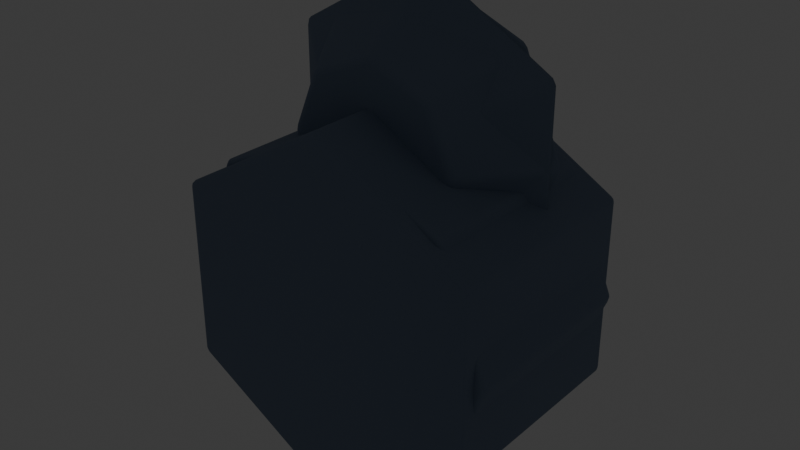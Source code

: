 # Source: resource_rock.blend  (saved by Blender 5.2.44; exported with 4.5.12 LTS)
import bpy
from mathutils import Matrix  # noqa: F401  (used for matrix-valued properties, if any)

bpy.ops.wm.read_factory_settings(use_empty=True)
scene = bpy.context.scene
scene.name = 'Scene'

# ---- collections
col_collection = bpy.data.collections.new('Collection'); scene.collection.children.link(col_collection)
col_lod0 = bpy.data.collections.new('LOD0'); scene.collection.children.link(col_lod0)
col_lod1 = bpy.data.collections.new('LOD1'); scene.collection.children.link(col_lod1)
col_lod2 = bpy.data.collections.new('LOD2'); scene.collection.children.link(col_lod2)
col_collision = bpy.data.collections.new('COLLISION'); scene.collection.children.link(col_collision)
col_export = bpy.data.collections.new('EXPORT'); scene.collection.children.link(col_export)
col_rig = bpy.data.collections.new('RIG'); scene.collection.children.link(col_rig)

# ---- materials (node trees are filled in below, after node groups)
mat_mat_resource_rock = bpy.data.materials.new('MAT_resource_rock')
mat_mat_resource_rock_light = bpy.data.materials.new('MAT_resource_rock_light')
mat_mat_resource_rock_snow = bpy.data.materials.new('MAT_resource_rock_snow')
mat_mat_resource_ore = bpy.data.materials.new('MAT_resource_ore')
mat_mat_lodproxy = bpy.data.materials.new('MAT_LODProxy')

# ---- material node trees
mat_mat_resource_rock.use_nodes = True; mat_mat_resource_rock.node_tree.nodes.clear()
_N = mat_mat_resource_rock.node_tree.nodes; _L = mat_mat_resource_rock.node_tree.links
n0 = _N.new('ShaderNodeBsdfPrincipled'); n0.name = 'Principled BSDF'; n0.location = (-200, 100)
n0.inputs[0].default_value = (0.3, 0.34, 0.42, 1.0)
n0.inputs[2].default_value = 0.97
n0.inputs[10].default_value = 0.005
n1 = _N.new('ShaderNodeOutputMaterial'); n1.name = 'Material Output'; n1.location = (200, 100)
_L.new(n0.outputs[0], n1.inputs[0])
n1.is_active_output = True
mat_mat_resource_rock_light.use_nodes = True; mat_mat_resource_rock_light.node_tree.nodes.clear()
_N = mat_mat_resource_rock_light.node_tree.nodes; _L = mat_mat_resource_rock_light.node_tree.links
n0 = _N.new('ShaderNodeBsdfPrincipled'); n0.name = 'Principled BSDF'; n0.location = (-200, 100)
n0.inputs[0].default_value = (0.48, 0.52, 0.6, 1.0)
n0.inputs[2].default_value = 0.9
n0.inputs[10].default_value = 0.005
n1 = _N.new('ShaderNodeOutputMaterial'); n1.name = 'Material Output'; n1.location = (200, 100)
_L.new(n0.outputs[0], n1.inputs[0])
n1.is_active_output = True
mat_mat_resource_rock_snow.use_nodes = True; mat_mat_resource_rock_snow.node_tree.nodes.clear()
_N = mat_mat_resource_rock_snow.node_tree.nodes; _L = mat_mat_resource_rock_snow.node_tree.links
n0 = _N.new('ShaderNodeBsdfPrincipled'); n0.name = 'Principled BSDF'; n0.location = (-200, 100)
n0.inputs[0].default_value = (0.78, 0.9, 0.98, 1.0)
n0.inputs[2].default_value = 0.68
n0.inputs[10].default_value = 0.005
n1 = _N.new('ShaderNodeOutputMaterial'); n1.name = 'Material Output'; n1.location = (200, 100)
_L.new(n0.outputs[0], n1.inputs[0])
n1.is_active_output = True
mat_mat_resource_ore.use_nodes = True; mat_mat_resource_ore.node_tree.nodes.clear()
_N = mat_mat_resource_ore.node_tree.nodes; _L = mat_mat_resource_ore.node_tree.links
n0 = _N.new('ShaderNodeBsdfPrincipled'); n0.name = 'Principled BSDF'; n0.location = (-200, 100)
n0.inputs[0].default_value = (0.25, 0.72, 1.0, 1.0)
n0.inputs[1].default_value = 0.2
n0.inputs[2].default_value = 0.3
n0.inputs[10].default_value = 0.005
n0.inputs[27].default_value = (0.08, 0.38, 1.0, 1.0)
n0.inputs[28].default_value = 2.0
n1 = _N.new('ShaderNodeOutputMaterial'); n1.name = 'Material Output'; n1.location = (200, 100)
_L.new(n0.outputs[0], n1.inputs[0])
n1.is_active_output = True
mat_mat_lodproxy.use_nodes = True; mat_mat_lodproxy.node_tree.nodes.clear()
_N = mat_mat_lodproxy.node_tree.nodes; _L = mat_mat_lodproxy.node_tree.links
n0 = _N.new('ShaderNodeBsdfPrincipled'); n0.name = 'Principled BSDF'; n0.location = (-200, 100)
n0.inputs[0].default_value = (0.18, 0.24, 0.34, 1.0)
n0.inputs[1].default_value = 0.05
n0.inputs[2].default_value = 0.92
n0.inputs[10].default_value = 0.005
n1 = _N.new('ShaderNodeOutputMaterial'); n1.name = 'Material Output'; n1.location = (200, 100)
_L.new(n0.outputs[0], n1.inputs[0])
n1.is_active_output = True

# ---- world
world_world = bpy.data.worlds.new('World'); scene.world = world_world
world_world.use_nodes = True; world_world.node_tree.nodes.clear()
_N = world_world.node_tree.nodes; _L = world_world.node_tree.links
n0 = _N.new('ShaderNodeOutputWorld'); n0.name = 'World Output'; n0.location = (200, 100)
n1 = _N.new('ShaderNodeBackground'); n1.name = 'Background'; n1.location = (-200, 100)
n1.inputs[0].default_value = (0.05088, 0.05088, 0.05088, 1.0)
_L.new(n1.outputs[0], n0.inputs[0])
n0.is_active_output = True
world_world.color = (0.035, 0.05, 0.09)
world_world.sun_shadow_jitter_overblur = 0.0

# ---- meshes
me_resource_rock_basemesh = bpy.data.meshes.new('resource_rock_baseMesh')
me_resource_rock_basemesh.from_pydata([(-0.82, 0.12, -0.625), (-0.5, 0.7, -0.625), (0.18, 0.88, -0.625), (0.84, 0.42, -0.625), (0.58, 0.12, -0.625), (-0.82, 0.12, 0.625), (-0.5, 0.7, 0.625), (0.18, 0.88, 0.625), (0.84, 0.42, 0.625), (0.58, 0.12, 0.625)], [], [(4, 3, 2, 1, 0), (5, 6, 7, 8, 9), (0, 1, 6, 5), (1, 2, 7, 6), (2, 3, 8, 7), (3, 4, 9, 8), (4, 0, 5, 9)])
me_resource_rock_basemesh.polygons.foreach_set('use_smooth', [True] * 7)
me_resource_rock_basemesh.materials.append(mat_mat_resource_rock)
me_resource_rock_basemesh.update()
me_resource_rock_facemesh = bpy.data.meshes.new('resource_rock_faceMesh')
me_resource_rock_facemesh.from_pydata([(-0.5, 0.28, -0.06), (-0.2, 0.82, -0.06), (0.25, 0.74, -0.06), (0.56, 0.32, -0.06), (0.22, 0.18, -0.06), (-0.5, 0.28, 0.06), (-0.2, 0.82, 0.06), (0.25, 0.74, 0.06), (0.56, 0.32, 0.06), (0.22, 0.18, 0.06)], [], [(4, 3, 2, 1, 0), (5, 6, 7, 8, 9), (0, 1, 6, 5), (1, 2, 7, 6), (2, 3, 8, 7), (3, 4, 9, 8), (4, 0, 5, 9)])
me_resource_rock_facemesh.polygons.foreach_set('use_smooth', [True] * 7)
me_resource_rock_facemesh.materials.append(mat_mat_resource_rock_light)
me_resource_rock_facemesh.update()
me_resource_rock_snowmesh = bpy.data.meshes.new('resource_rock_snowMesh')
me_resource_rock_snowmesh.from_pydata([(-0.48, 0.72, -0.08), (-0.2, 0.96, -0.08), (0.32, 0.88, -0.08), (0.58, 0.58, -0.08), (0.25, 0.68, -0.08), (-0.1, 0.78, -0.08), (-0.48, 0.72, 0.08), (-0.2, 0.96, 0.08), (0.32, 0.88, 0.08), (0.58, 0.58, 0.08), (0.25, 0.68, 0.08), (-0.1, 0.78, 0.08)], [], [(5, 4, 3, 2, 1, 0), (6, 7, 8, 9, 10, 11), (0, 1, 7, 6), (1, 2, 8, 7), (2, 3, 9, 8), (3, 4, 10, 9), (4, 5, 11, 10), (5, 0, 6, 11)])
me_resource_rock_snowmesh.polygons.foreach_set('use_smooth', [True] * 8)
me_resource_rock_snowmesh.materials.append(mat_mat_resource_rock_snow)
me_resource_rock_snowmesh.update()
me_cylinder_179 = bpy.data.meshes.new('Cylinder.179')
me_cylinder_179.from_pydata([(0.0, 0.78, -0.09), (0.0, 0.78, 0.09), (0.5515, 0.5515, -0.09), (0.5515, 0.5515, 0.09), (0.78, 0.0, -0.09), (0.78, 0.0, 0.09), (0.5515, -0.5515, -0.09), (0.5515, -0.5515, 0.09), (0.0, -0.78, -0.09), (0.0, -0.78, 0.09), (-0.5515, -0.5515, -0.09), (-0.5515, -0.5515, 0.09), (-0.78, 0.0, -0.09), (-0.78, 0.0, 0.09), (-0.5515, 0.5515, -0.09), (-0.5515, 0.5515, 0.09)], [], [(0, 1, 3, 2), (2, 3, 5, 4), (4, 5, 7, 6), (6, 7, 9, 8), (8, 9, 11, 10), (10, 11, 13, 12), (3, 1, 15, 13, 11, 9, 7, 5), (12, 13, 15, 14), (14, 15, 1, 0), (0, 2, 4, 6, 8, 10, 12, 14)])
me_cylinder_179.polygons.foreach_set('use_smooth', [True] * 10)
_uv = me_cylinder_179.uv_layers.new(name='UVMap')
_uv.uv.foreach_set('vector', [1.0, 0.5, 1.0, 1.0, 0.875, 1.0, 0.875, 0.5, 0.875, 0.5, 0.875, 1.0, 0.75, 1.0, 0.75, 0.5, 0.75, 0.5, 0.75, 1.0, 0.625, 1.0, 0.625, 0.5, 0.625, 0.5, 0.625, 1.0, 0.5, 1.0, 0.5, 0.5, 0.5, 0.5, 0.5, 1.0, 0.375, 1.0, 0.375, 0.5, 0.375, 0.5, 0.375, 1.0, 0.25, 1.0, 0.25, 0.5, 0.4197, 0.4197, 0.25, 0.49, 0.08029, 0.4197, 0.01, 0.25, 0.08029, 0.08029, 0.25, 0.01, 0.4197, 0.08029, 0.49, 0.25, 0.25, 0.5, 0.25, 1.0, 0.125, 1.0, 0.125, 0.5, 0.125, 0.5, 0.125, 1.0, 0.0, 1.0, 0.0, 0.5, 0.75, 0.49, 0.9197, 0.4197, 0.99, 0.25, 0.9197, 0.08029, 0.75, 0.01, 0.5803, 0.08029, 0.51, 0.25, 0.5803, 0.4197])
me_cylinder_179.materials.append(mat_mat_resource_rock)
me_cylinder_179.update()
me_resource_ore0mesh = bpy.data.meshes.new('resource_ore0Mesh')
me_resource_ore0mesh.from_pydata([(-0.12, 0.0, -0.035), (0.0, 0.22, -0.035), (0.12, 0.0, -0.035), (0.04, -0.18, -0.035), (-0.08, -0.14, -0.035), (-0.12, 0.0, 0.035), (0.0, 0.22, 0.035), (0.12, 0.0, 0.035), (0.04, -0.18, 0.035), (-0.08, -0.14, 0.035)], [], [(4, 3, 2, 1, 0), (5, 6, 7, 8, 9), (0, 1, 6, 5), (1, 2, 7, 6), (2, 3, 8, 7), (3, 4, 9, 8), (4, 0, 5, 9)])
me_resource_ore0mesh.polygons.foreach_set('use_smooth', [True] * 7)
me_resource_ore0mesh.materials.append(mat_mat_resource_ore)
me_resource_ore0mesh.update()
me_resource_ore1mesh = bpy.data.meshes.new('resource_ore1Mesh')
me_resource_ore1mesh.from_pydata([(-0.12, 0.0, -0.028), (0.0, 0.22, -0.028), (0.12, 0.0, -0.028), (0.04, -0.18, -0.028), (-0.08, -0.14, -0.028), (-0.12, 0.0, 0.028), (0.0, 0.22, 0.028), (0.12, 0.0, 0.028), (0.04, -0.18, 0.028), (-0.08, -0.14, 0.028)], [], [(4, 3, 2, 1, 0), (5, 6, 7, 8, 9), (0, 1, 6, 5), (1, 2, 7, 6), (2, 3, 8, 7), (3, 4, 9, 8), (4, 0, 5, 9)])
me_resource_ore1mesh.polygons.foreach_set('use_smooth', [True] * 7)
me_resource_ore1mesh.materials.append(mat_mat_resource_ore)
me_resource_ore1mesh.update()
me_resource_ore2mesh = bpy.data.meshes.new('resource_ore2Mesh')
me_resource_ore2mesh.from_pydata([(-0.12, 0.0, -0.02275), (0.0, 0.22, -0.02275), (0.12, 0.0, -0.02275), (0.04, -0.18, -0.02275), (-0.08, -0.14, -0.02275), (-0.12, 0.0, 0.02275), (0.0, 0.22, 0.02275), (0.12, 0.0, 0.02275), (0.04, -0.18, 0.02275), (-0.08, -0.14, 0.02275)], [], [(4, 3, 2, 1, 0), (5, 6, 7, 8, 9), (0, 1, 6, 5), (1, 2, 7, 6), (2, 3, 8, 7), (3, 4, 9, 8), (4, 0, 5, 9)])
me_resource_ore2mesh.polygons.foreach_set('use_smooth', [True] * 7)
me_resource_ore2mesh.materials.append(mat_mat_resource_ore)
me_resource_ore2mesh.update()
me_cylinder_177 = bpy.data.meshes.new('Cylinder.177')
me_cylinder_177.from_pydata([(0.0, 1.35, -0.775), (0.0, 1.35, 0.775), (0.9546, 0.9546, -0.775), (0.9546, 0.9546, 0.775), (1.35, 0.0, -0.775), (1.35, 0.0, 0.775), (0.9546, -0.9546, -0.775), (0.9546, -0.9546, 0.775), (0.0, -1.35, -0.775), (0.0, -1.35, 0.775), (-0.9546, -0.9546, -0.775), (-0.9546, -0.9546, 0.775), (-1.35, 0.0, -0.775), (-1.35, 0.0, 0.775), (-0.9546, 0.9546, -0.775), (-0.9546, 0.9546, 0.775)], [], [(0, 1, 3, 2), (2, 3, 5, 4), (4, 5, 7, 6), (6, 7, 9, 8), (8, 9, 11, 10), (10, 11, 13, 12), (3, 1, 15, 13, 11, 9, 7, 5), (12, 13, 15, 14), (14, 15, 1, 0), (0, 2, 4, 6, 8, 10, 12, 14)])
me_cylinder_177.polygons.foreach_set('use_smooth', [True] * 10)
_uv = me_cylinder_177.uv_layers.new(name='UVMap')
_uv.uv.foreach_set('vector', [1.0, 0.5, 1.0, 1.0, 0.875, 1.0, 0.875, 0.5, 0.875, 0.5, 0.875, 1.0, 0.75, 1.0, 0.75, 0.5, 0.75, 0.5, 0.75, 1.0, 0.625, 1.0, 0.625, 0.5, 0.625, 0.5, 0.625, 1.0, 0.5, 1.0, 0.5, 0.5, 0.5, 0.5, 0.5, 1.0, 0.375, 1.0, 0.375, 0.5, 0.375, 0.5, 0.375, 1.0, 0.25, 1.0, 0.25, 0.5, 0.4197, 0.4197, 0.25, 0.49, 0.08029, 0.4197, 0.01, 0.25, 0.08029, 0.08029, 0.25, 0.01, 0.4197, 0.08029, 0.49, 0.25, 0.25, 0.5, 0.25, 1.0, 0.125, 1.0, 0.125, 0.5, 0.125, 0.5, 0.125, 1.0, 0.0, 1.0, 0.0, 0.5, 0.75, 0.49, 0.9197, 0.4197, 0.99, 0.25, 0.9197, 0.08029, 0.75, 0.01, 0.5803, 0.08029, 0.51, 0.25, 0.5803, 0.4197])
me_cylinder_177.materials.append(mat_mat_lodproxy)
me_cylinder_177.update()
me_cone_037 = bpy.data.meshes.new('Cone.037')
me_cone_037.from_pydata([(0.0, 1.15, -0.325), (0.0, 0.7, 0.325), (0.8132, 0.8132, -0.325), (0.495, 0.495, 0.325), (1.15, 0.0, -0.325), (0.7, 0.0, 0.325), (0.8132, -0.8132, -0.325), (0.495, -0.495, 0.325), (0.0, -1.15, -0.325), (0.0, -0.7, 0.325), (-0.8132, -0.8132, -0.325), (-0.495, -0.495, 0.325), (-1.15, 0.0, -0.325), (-0.7, 0.0, 0.325), (-0.8132, 0.8132, -0.325), (-0.495, 0.495, 0.325)], [], [(0, 1, 3, 2), (2, 3, 5, 4), (4, 5, 7, 6), (6, 7, 9, 8), (8, 9, 11, 10), (10, 11, 13, 12), (3, 1, 15, 13, 11, 9, 7, 5), (12, 13, 15, 14), (14, 15, 1, 0), (0, 2, 4, 6, 8, 10, 12, 14)])
me_cone_037.polygons.foreach_set('use_smooth', [True] * 10)
_uv = me_cone_037.uv_layers.new(name='UVMap')
_uv.uv.foreach_set('vector', [1.0, 0.5, 1.0, 1.0, 0.875, 1.0, 0.875, 0.5, 0.875, 0.5, 0.875, 1.0, 0.75, 1.0, 0.75, 0.5, 0.75, 0.5, 0.75, 1.0, 0.625, 1.0, 0.625, 0.5, 0.625, 0.5, 0.625, 1.0, 0.5, 1.0, 0.5, 0.5, 0.5, 0.5, 0.5, 1.0, 0.375, 1.0, 0.375, 0.5, 0.375, 0.5, 0.375, 1.0, 0.25, 1.0, 0.25, 0.5, 0.4197, 0.4197, 0.25, 0.49, 0.08029, 0.4197, 0.01, 0.25, 0.08029, 0.08029, 0.25, 0.01, 0.4197, 0.08029, 0.49, 0.25, 0.25, 0.5, 0.25, 1.0, 0.125, 1.0, 0.125, 0.5, 0.125, 0.5, 0.125, 1.0, 0.0, 1.0, 0.0, 0.5, 0.75, 0.49, 0.9197, 0.4197, 0.99, 0.25, 0.9197, 0.08029, 0.75, 0.01, 0.5803, 0.08029, 0.51, 0.25, 0.5803, 0.4197])
me_cone_037.materials.append(mat_mat_lodproxy)
me_cone_037.update()
me_cylinder_178 = bpy.data.meshes.new('Cylinder.178')
me_cylinder_178.from_pydata([(0.0, 1.45, -0.875), (0.0, 1.45, 0.875), (1.256, 0.725, -0.875), (1.256, 0.725, 0.875), (1.256, -0.725, -0.875), (1.256, -0.725, 0.875), (0.0, -1.45, -0.875), (0.0, -1.45, 0.875), (-1.256, -0.725, -0.875), (-1.256, -0.725, 0.875), (-1.256, 0.725, -0.875), (-1.256, 0.725, 0.875)], [], [(0, 1, 3, 2), (2, 3, 5, 4), (4, 5, 7, 6), (6, 7, 9, 8), (3, 1, 11, 9, 7, 5), (8, 9, 11, 10), (10, 11, 1, 0), (0, 2, 4, 6, 8, 10)])
me_cylinder_178.polygons.foreach_set('use_smooth', [True] * 8)
_uv = me_cylinder_178.uv_layers.new(name='UVMap')
_uv.uv.foreach_set('vector', [1.0, 0.5, 1.0, 1.0, 0.8333, 1.0, 0.8333, 0.5, 0.8333, 0.5, 0.8333, 1.0, 0.6667, 1.0, 0.6667, 0.5, 0.6667, 0.5, 0.6667, 1.0, 0.5, 1.0, 0.5, 0.5, 0.5, 0.5, 0.5, 1.0, 0.3333, 1.0, 0.3333, 0.5, 0.4578, 0.37, 0.25, 0.49, 0.04215, 0.37, 0.04215, 0.13, 0.25, 0.01, 0.4578, 0.13, 0.3333, 0.5, 0.3333, 1.0, 0.1667, 1.0, 0.1667, 0.5, 0.1667, 0.5, 0.1667, 1.0, -8.941e-08, 1.0, -8.941e-08, 0.5, 0.75, 0.49, 0.9578, 0.37, 0.9578, 0.13, 0.75, 0.01, 0.5422, 0.13, 0.5422, 0.37])
me_cylinder_178.materials.append(mat_mat_lodproxy)
me_cylinder_178.update()
me_cone_038 = bpy.data.meshes.new('Cone.038')
me_cone_038.from_pydata([(0.0, 1.28, -0.25), (0.0, 0.55, 0.25), (1.109, 0.64, -0.25), (0.4763, 0.275, 0.25), (1.109, -0.64, -0.25), (0.4763, -0.275, 0.25), (0.0, -1.28, -0.25), (0.0, -0.55, 0.25), (-1.109, -0.64, -0.25), (-0.4763, -0.275, 0.25), (-1.109, 0.64, -0.25), (-0.4763, 0.275, 0.25)], [], [(0, 1, 3, 2), (2, 3, 5, 4), (4, 5, 7, 6), (6, 7, 9, 8), (3, 1, 11, 9, 7, 5), (8, 9, 11, 10), (10, 11, 1, 0), (0, 2, 4, 6, 8, 10)])
me_cone_038.polygons.foreach_set('use_smooth', [True] * 8)
_uv = me_cone_038.uv_layers.new(name='UVMap')
_uv.uv.foreach_set('vector', [1.0, 0.5, 1.0, 1.0, 0.8333, 1.0, 0.8333, 0.5, 0.8333, 0.5, 0.8333, 1.0, 0.6667, 1.0, 0.6667, 0.5, 0.6667, 0.5, 0.6667, 1.0, 0.5, 1.0, 0.5, 0.5, 0.5, 0.5, 0.5, 1.0, 0.3333, 1.0, 0.3333, 0.5, 0.4578, 0.37, 0.25, 0.49, 0.04215, 0.37, 0.04215, 0.13, 0.25, 0.01, 0.4578, 0.13, 0.3333, 0.5, 0.3333, 1.0, 0.1667, 1.0, 0.1667, 0.5, 0.1667, 0.5, 0.1667, 1.0, -8.941e-08, 1.0, -8.941e-08, 0.5, 0.75, 0.49, 0.9578, 0.37, 0.9578, 0.13, 0.75, 0.01, 0.5422, 0.13, 0.5422, 0.37])
me_cone_038.materials.append(mat_mat_lodproxy)
me_cone_038.update()
me_cube_629 = bpy.data.meshes.new('Cube.629')
me_cube_629.from_pydata([(-0.825, -0.65, -0.725), (-0.825, -0.65, 0.725), (-0.825, 0.65, -0.725), (-0.825, 0.65, 0.725), (0.825, -0.65, -0.725), (0.825, -0.65, 0.725), (0.825, 0.65, -0.725), (0.825, 0.65, 0.725)], [], [(0, 1, 3, 2), (2, 3, 7, 6), (6, 7, 5, 4), (4, 5, 1, 0), (2, 6, 4, 0), (7, 3, 1, 5)])
_uv = me_cube_629.uv_layers.new(name='UVMap')
_uv.uv.foreach_set('vector', [0.375, 0.0, 0.625, 0.0, 0.625, 0.25, 0.375, 0.25, 0.375, 0.25, 0.625, 0.25, 0.625, 0.5, 0.375, 0.5, 0.375, 0.5, 0.625, 0.5, 0.625, 0.75, 0.375, 0.75, 0.375, 0.75, 0.625, 0.75, 0.625, 1.0, 0.375, 1.0, 0.125, 0.5, 0.375, 0.5, 0.375, 0.75, 0.125, 0.75, 0.625, 0.5, 0.875, 0.5, 0.875, 0.75, 0.625, 0.75])
me_cube_629.update()

# ---- objects
ob_resource_rock_base = bpy.data.objects.new('resource_rock_base', me_resource_rock_basemesh)
ob_resource_rock_face = bpy.data.objects.new('resource_rock_face', me_resource_rock_facemesh)
ob_resource_rock_snow = bpy.data.objects.new('resource_rock_snow', me_resource_rock_snowmesh)
ob_resource_rubble = bpy.data.objects.new('resource_rubble', me_cylinder_179)
ob_resource_ore0 = bpy.data.objects.new('resource_ore0', me_resource_ore0mesh)
ob_resource_ore1 = bpy.data.objects.new('resource_ore1', me_resource_ore1mesh)
ob_resource_ore2 = bpy.data.objects.new('resource_ore2', me_resource_ore2mesh)
ob_lod1_proxy_base = bpy.data.objects.new('LOD1_PROXY_base', me_cylinder_177)
ob_lod1_proxy_cap = bpy.data.objects.new('LOD1_PROXY_cap', me_cone_037)
ob_lod2_proxy_base = bpy.data.objects.new('LOD2_PROXY_base', me_cylinder_178)
ob_lod2_proxy_cap = bpy.data.objects.new('LOD2_PROXY_cap', me_cone_038)
ob_col_resource_001 = bpy.data.objects.new('COL_Resource.001', me_cube_629)
ob_resourcerockroot = bpy.data.objects.new('ResourceRockRoot', None)
ob_lod1 = bpy.data.objects.new('LOD1', None)
ob_lod2 = bpy.data.objects.new('LOD2', None)

# ---- transforms, parenting, visibility, modifiers, constraints
ob_resource_rock_base.parent = ob_resourcerockroot
ob_resource_rock_base.location = (0.0, 0.0, 0.0)
_m = ob_resource_rock_base.modifiers.new('soft bevel', 'BEVEL')
_m.width = 0.05
_m.width_pct = 0.05
_m.segments = 2
ob_resource_rock_face.parent = ob_resourcerockroot
ob_resource_rock_face.location = (0.0, 0.0, -0.64)
_m = ob_resource_rock_face.modifiers.new('soft bevel', 'BEVEL')
_m.width = 0.025
_m.width_pct = 0.025
_m.segments = 2
ob_resource_rock_snow.parent = ob_resourcerockroot
ob_resource_rock_snow.location = (0.0, 0.0, 0.0)
_m = ob_resource_rock_snow.modifiers.new('soft bevel', 'BEVEL')
_m.width = 0.03
_m.width_pct = 0.03
_m.segments = 2
ob_resource_rubble.parent = ob_resourcerockroot
ob_resource_rubble.location = (0.0, 0.1, 0.0)
_m = ob_resource_rubble.modifiers.new('soft bevel', 'BEVEL')
_m.width = 0.035
_m.width_pct = 0.035
_m.segments = 2
ob_resource_ore0.parent = ob_resourcerockroot
ob_resource_ore0.location = (-0.35, 0.55, -0.67)
_m = ob_resource_ore0.modifiers.new('soft bevel', 'BEVEL')
_m.width = 0.01
_m.width_pct = 0.01
_m.segments = 2
ob_resource_ore1.parent = ob_resourcerockroot
ob_resource_ore1.location = (0.18, 0.82, -0.68)
ob_resource_ore1.rotation_euler = (0.0, 0.3142, 0.0)
_m = ob_resource_ore1.modifiers.new('soft bevel', 'BEVEL')
_m.width = 0.01
_m.width_pct = 0.01
_m.segments = 2
ob_resource_ore2.parent = ob_resourcerockroot
ob_resource_ore2.location = (0.48, 0.42, -0.68)
ob_resource_ore2.rotation_euler = (0.0, 0.6283, 0.0)
_m = ob_resource_ore2.modifiers.new('soft bevel', 'BEVEL')
_m.width = 0.01
_m.width_pct = 0.01
_m.segments = 2
ob_lod1_proxy_base.parent = ob_lod1
ob_lod1_proxy_base.location = (0.0, 0.78, 0.0)
_m = ob_lod1_proxy_base.modifiers.new('soft bevel', 'BEVEL')
_m.width = 0.035
_m.width_pct = 0.035
_m.segments = 2
ob_lod1_proxy_cap.parent = ob_lod1
ob_lod1_proxy_cap.location = (0.0, 1.88, 0.0)
_m = ob_lod1_proxy_cap.modifiers.new('soft bevel', 'BEVEL')
_m.width = 0.04
_m.width_pct = 0.04
_m.segments = 2
ob_lod2_proxy_base.parent = ob_lod2
ob_lod2_proxy_base.location = (0.0, 0.78, 0.0)
_m = ob_lod2_proxy_base.modifiers.new('soft bevel', 'BEVEL')
_m.width = 0.035
_m.width_pct = 0.035
_m.segments = 2
ob_lod2_proxy_cap.parent = ob_lod2
ob_lod2_proxy_cap.location = (0.0, 1.88, 0.0)
_m = ob_lod2_proxy_cap.modifiers.new('soft bevel', 'BEVEL')
_m.width = 0.04
_m.width_pct = 0.04
_m.segments = 2
ob_col_resource_001.parent = ob_resourcerockroot
ob_col_resource_001.location = (0.0, 0.65, 0.0)
ob_col_resource_001.hide_viewport = True
ob_col_resource_001.hide_render = True
ob_col_resource_001.display_type = 'WIRE'
ob_resourcerockroot.location = (0.0, 0.0, 0.0)
ob_resourcerockroot.rotation_euler = (1.571, 0.0, 0.0)
ob_resourcerockroot.empty_display_type = 'CUBE'
ob_lod1.parent = ob_resourcerockroot
ob_lod1.location = (0.0, 0.0, 0.0)
ob_lod2.parent = ob_resourcerockroot
ob_lod2.location = (0.0, 0.0, 0.0)

# ---- collection membership
col_lod0.objects.link(ob_resource_rock_base)
col_lod0.objects.link(ob_resource_rock_face)
col_lod0.objects.link(ob_resource_rock_snow)
col_lod0.objects.link(ob_resource_rubble)
col_lod0.objects.link(ob_resource_ore0)
col_lod0.objects.link(ob_resource_ore1)
col_lod0.objects.link(ob_resource_ore2)
col_lod1.objects.link(ob_lod1_proxy_base)
col_lod1.objects.link(ob_lod1_proxy_cap)
col_lod2.objects.link(ob_lod2_proxy_base)
col_lod2.objects.link(ob_lod2_proxy_cap)
col_collision.objects.link(ob_col_resource_001)
col_export.objects.link(ob_resourcerockroot)
col_export.objects.link(ob_lod1)
col_export.objects.link(ob_lod2)

# ---- scene / render settings (as saved in the file)
scene.frame_start = 1; scene.frame_end = 250; scene.frame_set(1)
scene.render.engine = 'BLENDER_EEVEE_NEXT'
scene.render.film_transparent = True
scene.render.bake_bias = 0.0
scene.render.bake_samples = 0
scene.render.compositor_device = 'GPU'
scene.eevee.use_volume_custom_range = False
scene.eevee.fast_gi_thickness_near = 0.1
scene.eevee.fast_gi_thickness_far = 0.0
scene.eevee.ray_tracing_options.screen_trace_thickness = 0.1
bpy.context.view_layer.update()

# ---- added for rendering (the .blend has no active camera): camera
cam_auto = bpy.data.cameras.new('AutoCamera')
cam_auto.lens = 50.0
cam_auto.sensor_width = 36.0
cam_auto.clip_end = 1000.0
ob_auto_camera = bpy.data.objects.new('AutoCamera', cam_auto)
scene.collection.objects.link(ob_auto_camera)
ob_auto_camera.location = (4.60064, -5.51939, 4.90466)
ob_auto_camera.rotation_euler = (1.09748, -7.21219e-08, 0.694738)
scene.camera = ob_auto_camera
bpy.context.view_layer.update()
